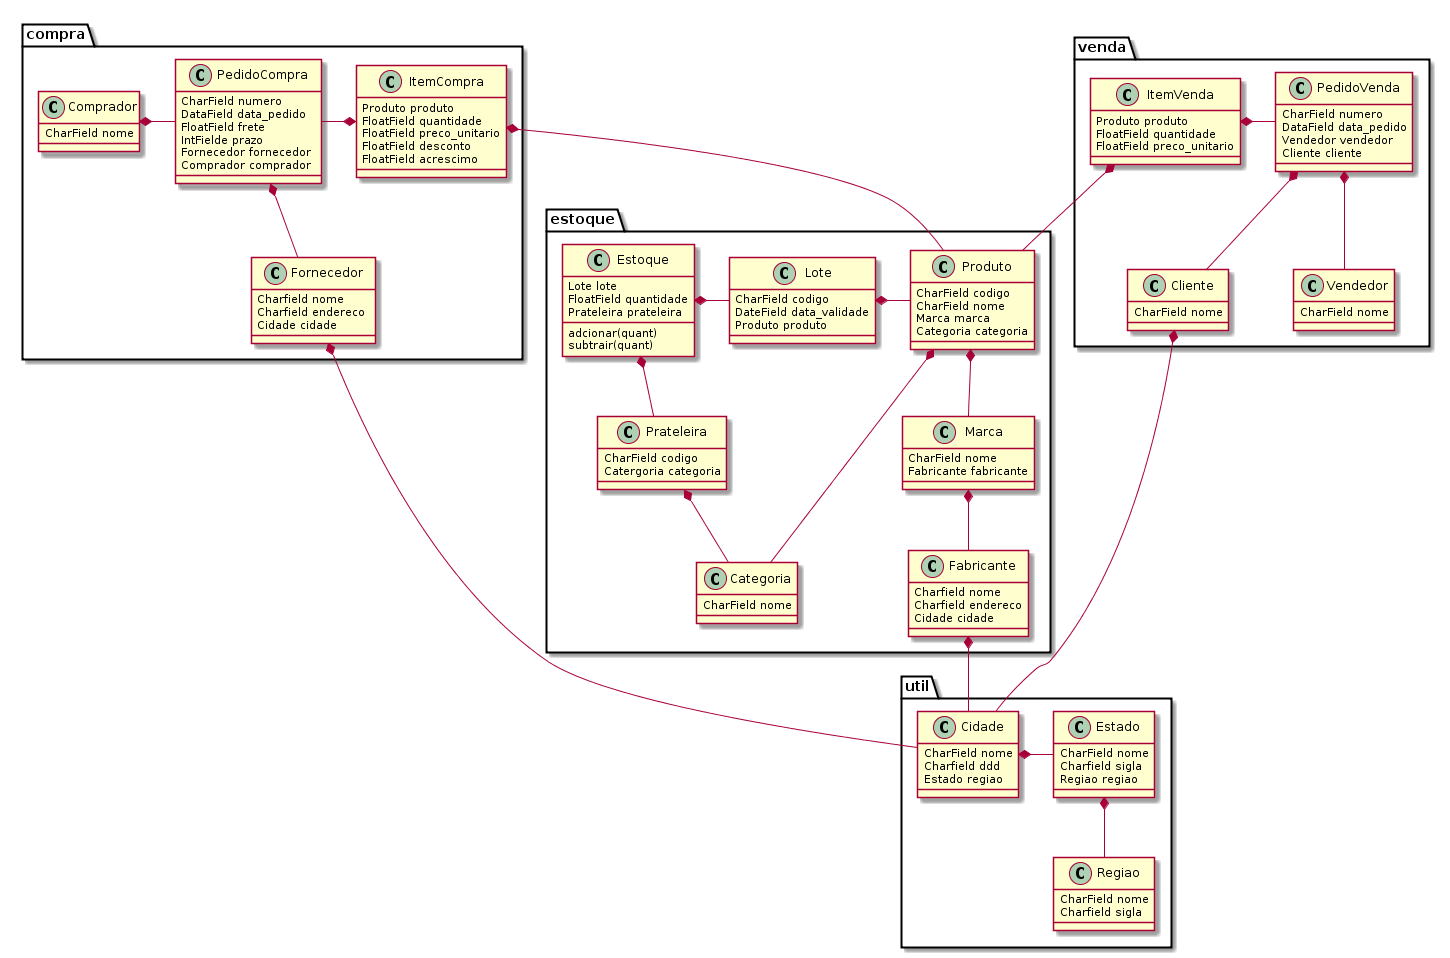

The diagram above was rendered by PlantUML. Its source (embedded in the PNG):
@startuml
package util {
    class Regiao {
        CharField nome
        Charfield sigla
    }

    class Estado {
        CharField nome
        Charfield sigla
        Regiao regiao
    }



    class Cidade {
        CharField nome
        Charfield ddd
        Estado regiao
    }

    Estado  *-- Regiao
    Cidade  *- Estado 
}

package estoque {
    class Categoria {
        CharField nome
    }
    class Prateleira{
        CharField codigo
        Catergoria categoria
    }

    class Lote {
        CharField codigo
        DateField data_validade
        Produto produto
    }

    class Produto{
        CharField codigo
        CharField nome
        Marca marca
        Categoria categoria
    }

    class Marca{
        CharField nome
        Fabricante fabricante
    }

    class Fabricante{
        Charfield nome
        Charfield endereco
        Cidade cidade
    }

    class Estoque {
        Lote lote
        FloatField quantidade
        Prateleira prateleira

        adcionar(quant)
        subtrair(quant)
    }

    Estoque *- Lote   
    Estoque *-- Prateleira 
    Produto *-- Marca  
    Lote *- Produto
    Prateleira *-- Categoria
    Produto *-- Categoria  
    Marca *-- Fabricante
    Fabricante *- Cidade
}

package compra {
    class PedidoCompra{
        CharField numero
        DataField data_pedido
        FloatField frete
        IntFielde prazo
        Fornecedor fornecedor
        Comprador comprador 
    }

    class ItemCompra{
        Produto produto
        FloatField quantidade
        FloatField preco_unitario
        FloatField desconto
        FloatField acrescimo
    }

    class Fornecedor{
        Charfield nome
        Charfield endereco
        Cidade cidade        
    }

    class Comprador{
        CharField nome
    }

    ItemCompra *- PedidoCompra
    ItemCompra *- Produto
    PedidoCompra *-- Fornecedor
    Fornecedor *-- Cidade
    Comprador *- PedidoCompra
}

package venda {
    class PedidoVenda{
        CharField numero
        DataField data_pedido
        Vendedor vendedor
        Cliente cliente
    }

    class ItemVenda{
        Produto produto
        FloatField quantidade
        FloatField preco_unitario
    }

    class Cliente{
        CharField nome
    }

    class Vendedor{
        CharField nome
    }

    ItemVenda *- PedidoVenda
    ItemVenda *- Produto
    PedidoVenda *-- Cliente
    PedidoVenda *-- Vendedor
    Cliente *- Cidade
}
@enduml